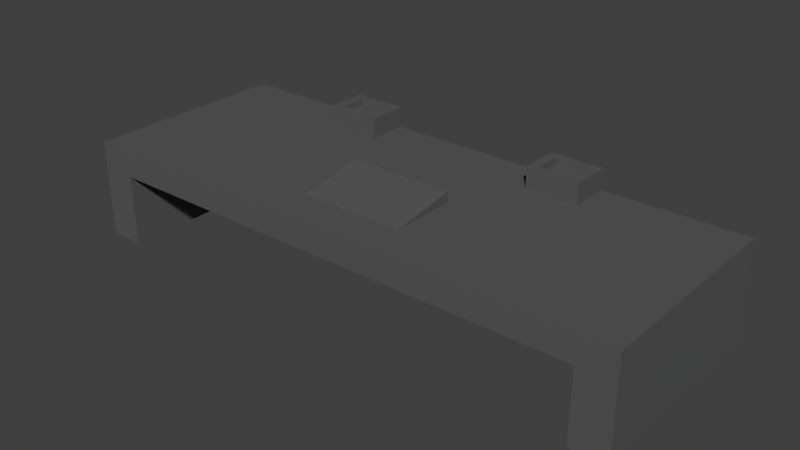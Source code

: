 # Source: lk-Altar.blend  (saved by Blender 2.75.0; exported with 4.5.12 LTS)
import bpy
from mathutils import Matrix  # noqa: F401  (used for matrix-valued properties, if any)

bpy.ops.wm.read_factory_settings(use_empty=True)
scene = bpy.context.scene
scene.name = 'Scene'

# ---- collections
col_collection_1 = bpy.data.collections.new('Collection 1'); scene.collection.children.link(col_collection_1)
col_cr_kerze = bpy.data.collections.new('cr-kerze')  # instanced only; not linked into the scene

# ---- materials (node trees are filled in below, after node groups)
mat_material_002 = bpy.data.materials.new('Material.002')
mat_material_002.alpha_threshold = 0.0
mat_material_002.roughness = 0.5

# ---- material node trees
mat_material_002.use_nodes = True; mat_material_002.node_tree.nodes.clear()
_N = mat_material_002.node_tree.nodes; _L = mat_material_002.node_tree.links
n0 = _N.new('ShaderNodeOutputMaterial'); n0.name = 'Material Output'; n0.location = (300, 300)
n1 = _N.new('ShaderNodeBsdfDiffuse'); n1.name = 'Diffuse BSDF'; n1.location = (10, 300)
n1.inputs[0].default_value = (0.1025, 0.1025, 0.1025, 1.0)
_L.new(n1.outputs[0], n0.inputs[0])
n0.is_active_output = True

# ---- world
world_world = bpy.data.worlds.new('World'); scene.world = world_world
world_world.color = (0.05088, 0.05088, 0.05088)
world_world.use_sun_shadow = False
world_world.sun_shadow_jitter_overblur = 0.0
world_world.cycles.sampling_method = 'MANUAL'
world_world.cycles.sample_map_resolution = 256

# ---- meshes
me_plane = bpy.data.meshes.new('Plane')
me_plane.from_pydata([(-1.6, -1.0, 0.0), (1.6, -1.0, 0.0), (-1.6, 1.0, 0.0), (1.6, 1.0, 0.0), (-1.6, 1.0, 0.2), (-1.6, -1.0, 0.2), (1.6, -1.0, 0.2), (1.6, 1.0, 0.2), (-1.4, -1.0, 0.0), (-1.4, 1.0, 0.0), (-0.8, -1.0, 0.2), (-0.8, 1.0, 0.2), (1.4, -1.0, 0.0), (0.8, -1.0, 0.2), (1.4, 1.0, 0.0), (0.8, 1.0, 0.2), (-1.6, 1.0, -1.2), (-1.6, -1.0, -1.2), (1.4, -1.0, -1.2), (1.6, -1.0, -1.2), (1.6, 1.0, -1.2), (-1.4, 1.0, -1.2), (-1.4, -1.0, -1.2), (1.4, 1.0, -1.2), (7.153e-07, 1.0, 0.2), (-0.8, 0.0, 0.2), (6.557e-07, -1.0, 0.2), (0.8, 0.0, 0.2), (6.855e-07, 0.0, 0.2), (-0.4, 1.0, 0.2), (-0.8, 0.5, 0.2), (0.4, -1.0, 0.2), (0.8, 0.5, 0.2), (0.4, 1.0, 0.2), (-0.8, -0.5, 0.2), (-0.4, -1.0, 0.2), (0.8, -0.5, 0.2), (7.004e-07, 0.5, 0.2), (-0.4, 0.0, 0.2), (0.4, 0.0, 0.2), (0.4, -0.5, 0.2), (-0.4, -0.5, 0.2), (-0.4, 0.5, 0.2), (0.4, 0.5, 0.2), (-0.6, 1.0, 0.2), (-0.8, 0.75, 0.2), (0.6, -1.0, 0.2), (0.8, 0.75, 0.2), (0.2, 1.0, 0.2), (-0.8, -0.25, 0.2), (-0.2, -1.0, 0.2), (0.8, -0.25, 0.2), (7.078e-07, 0.75, 0.2), (-0.6, 0.0, 0.2), (0.2, 0.0, 0.2), (-0.2, 1.0, 0.2), (-0.8, 0.25, 0.2), (0.2, -1.0, 0.2), (0.8, 0.25, 0.2), (0.6, 1.0, 0.2), (-0.8, -0.75, 0.2), (-0.6, -1.0, 0.2), (0.8, -0.75, 0.2), (6.929e-07, 0.25, 0.2), (6.631e-07, -0.75, 0.2), (-0.2, 0.002956, 0.2016), (0.6, 0.0, 0.2), (0.4, -0.25, 0.2), (0.4, -0.75, 0.2), (0.6, -0.5, 0.2), (-0.4, -0.25, 0.2), (-0.4, -0.75, 0.2), (-0.6, -0.5, 0.2), (-0.4, 0.75, 0.2), (-0.4, 0.25, 0.2), (-0.6, 0.5, 0.2), (-0.2, 0.5, 0.2), (0.4, 0.75, 0.2), (0.4, 0.25, 0.2), (0.2, 0.5, 0.2), (0.6, 0.5, 0.2), (0.6, 0.25, 0.2), (0.2, 0.25, 0.2), (0.2, 0.75, 0.2), (-0.2, 0.25, 0.2), (-0.6, 0.25, 0.2), (-0.2, -0.75, 0.2), (-0.6, -0.75, 0.2), (-0.6, -0.25, 0.2), (0.6, -0.75, 0.2), (0.2, -0.75, 0.2), (0.6, -0.25, 0.2), (-0.2, 0.75, 0.2), (-0.7, 1.0, 0.2), (-0.8, 0.875, 0.2), (0.7, -1.0, 0.2), (0.8, 0.875, 0.2), (0.1, 1.0, 0.2), (-0.8, -0.125, 0.2), (-0.1, -1.0, 0.2), (0.8, -0.125, 0.2), (7.115e-07, 0.875, 0.2), (-0.7, 0.0, 0.2), (0.1, 0.0, 0.2), (-0.3, 1.0, 0.2), (-0.8, 0.375, 0.2), (0.3, -1.0, 0.2), (0.8, 0.375, 0.2), (0.5, 1.0, 0.2), (-0.8, -0.625, 0.2), (-0.5, -1.0, 0.2), (0.8, -0.625, 0.2), (6.966e-07, 0.375, 0.2), (-0.6, 1.0, 0.5), (-0.3, 0.002956, 0.2016), (0.5, 0.0, 0.2), (0.4, -0.125, 0.2), (0.4, -0.625, 0.2), (0.5, -0.5, 0.2), (-0.4, -0.125, 0.2), (-0.4, -0.625, 0.2), (-0.7, -0.5, 0.2), (-0.3, -0.5, 0.2), (-0.4, 0.875, 0.2), (-0.4, 0.375, 0.2), (-0.7, 0.5, 0.2), (-0.3, 0.5, 0.2), (0.4, 0.875, 0.2), (0.4, 0.375, 0.2), (0.1, 0.5, 0.2), (0.5, 0.5, 0.2), (-0.5, 1.0, 0.2), (-0.8, 0.625, 0.2), (0.5, -1.0, 0.2), (0.8, 0.625, 0.2), (0.3, 1.0, 0.2), (-0.8, -0.375, 0.2), (-0.3, -1.0, 0.2), (0.8, -0.375, 0.2), (7.041e-07, 0.625, 0.2), (-0.5, 0.0, 0.2), (0.3, 0.0, 0.2), (-0.1, 1.0, 0.2), (-0.8, 0.125, 0.2), (0.1, -1.0, 0.2), (0.8, 0.125, 0.2), (0.7, 1.0, 0.2), (-0.8, -0.875, 0.2), (-0.7, -1.0, 0.2), (0.8, -0.875, 0.2), (6.892e-07, 0.125, 0.2), (6.594e-07, -0.875, 0.2), (-0.1, 0.0, 0.2), (0.7, 0.0, 0.2), (0.4, -0.375, 0.2), (0.4, -0.875, 0.2), (0.3, -0.5, 0.2), (0.7, -0.5, 0.2), (-0.4, -0.375, 0.2), (-0.4, -0.875, 0.2), (-0.5, -0.5, 0.2), (-0.4, 0.625, 0.2), (-0.4, 0.125, 0.2), (-0.5, 0.5, 0.2), (-0.1, 0.5, 0.2), (0.4, 0.625, 0.2), (0.4, 0.125, 0.2), (0.3, 0.5, 0.2), (0.7, 0.5, 0.2), (0.6, 0.375, 0.2), (0.6, 0.125, 0.2), (0.5, 0.25, 0.2), (0.7, 0.25, 0.2), (0.2, 0.375, 0.2), (0.2, 0.125, 0.2), (0.1, 0.25, 0.2), (0.3, 0.25, 0.2), (0.2, 0.875, 0.2), (0.2, 0.625, 0.2), (0.1, 0.75, 0.2), (0.3, 0.75, 0.2), (-0.2, 0.375, 0.2), (-0.2, 0.125, 0.2), (-0.3, 0.25, 0.2), (-0.1, 0.25, 0.2), (-0.6, 0.375, 0.2), (-0.6, 0.125, 0.2), (-0.7, 0.25, 0.2), (-0.5, 0.25, 0.2), (-0.6, 0.625, 0.2), (-0.5, 0.75, 0.2), (-0.2, -0.625, 0.2), (-0.2, -0.875, 0.2), (-0.3, -0.75, 0.2), (-0.1, -0.75, 0.2), (-0.6, -0.625, 0.2), (-0.6, -0.875, 0.2), (-0.7, -0.75, 0.2), (-0.5, -0.75, 0.2), (-0.6, -0.125, 0.2), (-0.6, -0.375, 0.2), (-0.7, -0.25, 0.2), (-0.5, -0.25, 0.2), (0.6, -0.625, 0.2), (0.6, -0.875, 0.2), (0.5, -0.75, 0.2), (0.7, -0.75, 0.2), (0.2, -0.625, 0.2), (0.2, -0.875, 0.2), (0.1, -0.75, 0.2), (0.3, -0.75, 0.2), (0.3, -0.25, 0.2), (0.6, -0.125, 0.2), (0.6, -0.375, 0.2), (0.5, -0.25, 0.2), (0.7, -0.25, 0.2), (-0.3, -0.25, 0.2), (-0.2, 0.875, 0.2), (-0.2, 0.625, 0.2), (-0.3, 0.75, 0.2), (-0.1, 0.75, 0.2), (0.6, 0.625, 0.2), (0.5, 0.75, 0.2), (0.7, 0.625, 0.2), (0.5, 0.625, 0.2), (0.5, 0.875, 0.2), (-0.1, 0.625, 0.2), (-0.3, 0.625, 0.2), (-0.3, 0.875, 0.2), (-0.3, -0.375, 0.2), (-0.3, -0.125, 0.2), (0.7, -0.375, 0.2), (0.5, -0.375, 0.2), (0.5, -0.125, 0.2), (0.3, -0.375, 0.2), (0.3, -0.875, 0.2), (0.1, -0.875, 0.2), (0.1, -0.625, 0.2), (0.7, -0.875, 0.2), (0.5, -0.875, 0.2), (0.5, -0.625, 0.2), (-0.5, -0.375, 0.2), (-0.7, -0.375, 0.2), (-0.7, -0.125, 0.2), (-0.5, -0.875, 0.2), (-0.7, -0.875, 0.2), (-0.7, -0.625, 0.2), (-0.1, -0.875, 0.2), (-0.3, -0.875, 0.2), (-0.3, -0.625, 0.2), (-0.5, 0.625, 0.2), (-0.7, 0.625, 0.2), (-0.5, 0.125, 0.2), (-0.7, 0.125, 0.2), (-0.7, 0.375, 0.2), (-0.1, 0.125, 0.2), (-0.3, 0.125, 0.2), (-0.3, 0.375, 0.2), (0.3, 0.625, 0.2), (0.1, 0.625, 0.2), (0.1, 0.875, 0.2), (0.3, 0.125, 0.2), (0.1, 0.125, 0.2), (0.1, 0.375, 0.2), (0.7, 0.125, 0.2), (0.5, 0.125, 0.2), (0.5, 0.375, 0.2), (0.7, 0.375, 0.2), (0.3, 0.375, 0.2), (0.3, 0.875, 0.2), (-0.1, 0.375, 0.2), (-0.5, 0.375, 0.2), (-0.5, 0.875, 0.2), (-0.5, 1.0, 0.5), (-0.5, -0.625, 0.2), (-0.5, -0.125, 0.2), (0.7, -0.625, 0.2), (0.8, 1.0, 0.5), (0.3, -0.125, 0.2), (0.7, -0.125, 0.2), (-0.1, 0.875, 0.2), (6.817e-07, -0.125, 0.32), (6.855e-07, 0.0, 0.35), (0.1, 0.0, 0.35), (6.668e-07, -0.625, 0.2), (6.706e-07, -0.5, 0.23), (0.1, -0.5, 0.23), (6.743e-07, -0.375, 0.26), (6.78e-07, -0.25, 0.29), (0.3, 0.0, 0.35), (0.2, 0.0, 0.35), (-0.1, 0.0, 0.35), (-0.2, 0.002956, 0.3516), (0.3, -0.5, 0.23), (0.2, -0.5, 0.23), (-0.1, -0.5, 0.23), (-0.2, -0.5, 0.23), (0.8, 0.875, 0.5), (-0.8, 0.875, 0.5), (0.2, -0.125, 0.32), (0.2, -0.375, 0.26), (0.2, -0.25, 0.29), (0.1, -0.25, 0.29), (0.3, -0.25, 0.29), (-0.2, -0.125, 0.32), (-0.2, -0.375, 0.26), (-0.2, -0.25, 0.29), (-0.1, -0.25, 0.29), (-0.3, 0.002956, 0.3516), (-0.3, -0.5, 0.23), (-0.3, -0.25, 0.29), (-0.1, -0.375, 0.26), (-0.3, -0.375, 0.26), (-0.3, -0.125, 0.32), (0.3, -0.375, 0.26), (0.1, -0.375, 0.26), (0.1, -0.125, 0.32), (-0.8, 1.0, 0.5), (-0.7, 1.0, 0.5), (-0.1, -0.625, 0.2), (0.3, -0.625, 0.2), (0.3, -0.125, 0.32), (-0.1, -0.125, 0.32), (-0.8, 0.625, 0.5), (-0.8, 0.75, 0.5), (0.8, 0.625, 0.5), (0.8, 0.75, 0.5), (0.7, 1.0, 0.5), (0.6, 1.0, 0.5), (-0.6, 0.625, 0.5), (-0.5, 0.75, 0.5), (0.6, 0.625, 0.5), (0.5, 1.0, 0.5), (0.5, 0.75, 0.5), (0.7, 0.625, 0.5), (0.5, 0.625, 0.5), (0.5, 0.875, 0.5), (-0.5, 0.625, 0.5), (-0.7, 0.625, 0.5), (-0.5, 0.875, 0.5), (1.4, 1.0, -0.18), (-1.4, 1.0, -0.18), (-1.4, -1.0, -0.18), (1.4, -1.0, -0.18), (0.7, 0.6875, 0.5), (0.75, 0.75, 0.5), (0.55, 0.75, 0.5), (0.75, 1.0, 0.5), (0.55, 1.0, 0.5), (0.8, 0.8125, 0.5), (-0.8, 0.8125, 0.5), (-0.65, 1.0, 0.5), (0.6, 0.6875, 0.5), (0.6, 0.9375, 0.5), (-0.55, 0.75, 0.5), (-0.75, 0.75, 0.5), (-0.6, 0.6875, 0.5), (-0.6, 0.9375, 0.5), (0.65, 1.0, 0.5), (0.8, 0.6875, 0.5), (-0.8, 0.6875, 0.5), (-0.55, 1.0, 0.5), (0.8, 0.9375, 0.5), (-0.8, 0.9375, 0.5), (-0.75, 1.0, 0.5), (0.65, 0.625, 0.5), (0.75, 0.625, 0.5), (0.5, 0.6875, 0.5), (0.55, 0.625, 0.5), (0.5, 0.9375, 0.5), (0.5, 0.8125, 0.5), (0.55, 0.875, 0.5), (-0.5, 0.6875, 0.5), (-0.55, 0.625, 0.5), (-0.7, 0.6875, 0.5), (-0.75, 0.625, 0.5), (-0.65, 0.625, 0.5), (-0.7, 0.9375, 0.5), (-0.75, 0.875, 0.5), (-0.5, 0.9375, 0.5), (-0.5, 0.8125, 0.5), (-0.55, 0.875, 0.5), (0.7, 0.9375, 0.5), (0.75, 0.875, 0.5), (0.75, 0.9375, 0.5), (-0.65, 0.9375, 0.5), (-0.65, 0.6875, 0.5), (0.55, 0.9375, 0.5), (0.55, 0.6875, 0.5), (0.75, 0.6875, 0.5), (0.65, 0.6875, 0.5), (0.55, 0.8125, 0.5), (-0.55, 0.6875, 0.5), (-0.75, 0.6875, 0.5), (-0.75, 0.9375, 0.5), (-0.75, 0.8125, 0.5), (-0.55, 0.9375, 0.5), (-0.55, 0.8125, 0.5), (0.65, 0.9375, 0.5), (0.75, 0.8125, 0.5), (0.7, 0.6875, 0.4), (0.7, 0.75, 0.4), (0.75, 0.75, 0.4), (0.6, 0.8125, 0.4), (0.6, 0.875, 0.4), (-0.65, 0.75, 0.4), (-0.7, 0.75, 0.4), (-0.6, 0.8125, 0.4), (-0.6, 0.875, 0.4), (0.65, 0.75, 0.4), (0.6, 0.75, 0.4), (0.6, 0.6875, 0.4), (-0.55, 0.75, 0.4), (-0.6, 0.75, 0.4), (-0.6, 0.6875, 0.4), (-0.7, 0.6875, 0.4), (-0.7, 0.8125, 0.4), (-0.7, 0.875, 0.4), (-0.65, 0.875, 0.4), (-0.55, 0.875, 0.4), (0.7, 0.8125, 0.4), (0.7, 0.875, 0.4), (0.65, 0.875, 0.4), (0.75, 0.875, 0.4), (0.55, 0.75, 0.4), (0.6, 0.9375, 0.4), (-0.75, 0.75, 0.4), (-0.6, 0.9375, 0.4), (0.55, 0.875, 0.4), (-0.7, 0.9375, 0.4), (-0.75, 0.875, 0.4), (0.7, 0.9375, 0.4), (0.75, 0.9375, 0.4), (-0.65, 0.9375, 0.4), (-0.65, 0.6875, 0.4), (0.55, 0.9375, 0.4), (0.55, 0.6875, 0.4), (0.75, 0.6875, 0.4), (0.65, 0.6875, 0.4), (0.55, 0.8125, 0.4), (-0.55, 0.6875, 0.4), (-0.75, 0.6875, 0.4), (-0.75, 0.9375, 0.4), (-0.75, 0.8125, 0.4), (-0.65, 0.8125, 0.4), (-0.55, 0.9375, 0.4), (-0.55, 0.8125, 0.4), (0.65, 0.9375, 0.4), (0.65, 0.8125, 0.4), (0.75, 0.8125, 0.4)], [], [(14, 3, 20, 23), (13, 6, 7, 15, 96, 47, 134, 32, 107, 58, 145, 27, 100, 51, 138, 36, 111, 62, 149), (9, 2, 4, 11), (1, 3, 7, 6), (12, 1, 6, 13), (2, 0, 5, 4), (0, 8, 10, 5), (14, 9, 11, 93, 44, 131, 29, 104, 55, 142, 24, 97, 48, 135, 33, 108, 59, 146, 15), (5, 10, 147, 60, 109, 34, 136, 49, 98, 25, 143, 56, 105, 30, 132, 45, 94, 11, 4), (12, 14, 23, 18), (3, 14, 15, 7), (8, 12, 13, 95, 46, 133, 31, 106, 57, 144, 26, 99, 50, 137, 35, 110, 61, 148, 10), (59, 108, 332, 348, 328), (14, 12, 343, 340), (18, 23, 20, 19), (17, 16, 21, 22), (9, 8, 22, 21), (8, 0, 17, 22), (2, 9, 21, 16), (3, 1, 19, 20), (1, 12, 18, 19), (0, 2, 16, 17), (280, 101, 24, 142), (279, 100, 27, 153), (278, 116, 39, 141), (222, 224, 335, 367, 333), (276, 111, 36, 157), (275, 119, 38, 140), (274, 120, 41, 160), (272, 123, 29, 131), (271, 124, 42, 163), (270, 112, 37, 164), (269, 127, 33, 135), (268, 128, 43, 167), (267, 107, 32, 168), (266, 169, 80, 130), (265, 170, 81, 171), (264, 145, 58, 172), (263, 173, 79, 129), (262, 174, 82, 175), (261, 166, 78, 176), (260, 177, 48, 97), (259, 178, 83, 179), (258, 165, 77, 180), (257, 181, 76, 126), (256, 182, 84, 183), (255, 150, 63, 184), (254, 185, 75, 125), (253, 186, 85, 187), (252, 162, 74, 188), (190, 272, 339, 380, 330), (251, 189, 329, 376, 338), (250, 161, 73, 190), (248, 192, 86, 193), (247, 151, 64, 194), (246, 195, 72, 121), (245, 196, 87, 197), (244, 159, 71, 198), (243, 199, 53, 102), (242, 200, 88, 201), (241, 158, 70, 202), (240, 203, 69, 118), (239, 204, 89, 205), (238, 149, 62, 206), (236, 208, 90, 209), (235, 155, 68, 210), (234, 154, 67, 211), (233, 212, 66, 115), (232, 213, 91, 214), (231, 138, 51, 215), (399, 349, 297, 383), (228, 217, 55, 104), (227, 218, 92, 219), (226, 139, 52, 220), (15, 146, 327, 347, 277), (45, 132, 323, 360, 324), (108, 225, 336, 369, 332), (134, 47, 326, 359, 325), (80, 168, 223, 221), (168, 32, 134, 223), (165, 224, 222, 77), (43, 130, 224, 165), (130, 80, 221, 224), (127, 225, 108, 33), (77, 222, 225, 127), (250, 190, 330, 372, 337), (218, 226, 220, 92), (76, 164, 226, 218), (164, 37, 139, 226), (161, 227, 219, 73), (42, 126, 227, 161), (126, 76, 218, 227), (123, 228, 104, 29), (73, 219, 228, 123), (219, 92, 217, 228), (156, 234, 314, 293), (152, 65, 292, 291), (141, 54, 290, 289), (158, 229, 216, 70), (41, 122, 229, 158), (278, 141, 289, 321), (119, 230, 114, 38), (70, 216, 230, 119), (229, 122, 309, 312), (213, 231, 215, 91), (69, 157, 231, 213), (157, 36, 138, 231), (154, 232, 214, 67), (40, 118, 232, 154), (118, 69, 213, 232), (116, 233, 115, 39), (67, 214, 233, 116), (214, 91, 212, 233), (383, 384, 432, 423), (103, 28, 282, 283), (156, 40, 154, 234), (398, 382, 327, 358), (230, 216, 310, 313), (397, 380, 339, 381), (234, 211, 303, 314), (396, 379, 273, 361), (216, 229, 312, 310), (208, 235, 210, 90), (57, 106, 235, 208), (106, 31, 155, 235), (151, 236, 209, 64), (26, 144, 236, 151), (144, 57, 208, 236), (28, 152, 291, 282), (356, 392, 440, 414), (209, 90, 207, 237), (204, 238, 206, 89), (46, 95, 238, 204), (95, 13, 149, 238), (155, 239, 205, 68), (31, 133, 239, 155), (133, 46, 204, 239), (117, 240, 118, 40), (68, 205, 240, 117), (205, 89, 203, 240), (200, 241, 202, 88), (72, 160, 241, 200), (160, 41, 158, 241), (136, 242, 201, 49), (34, 121, 242, 136), (121, 72, 200, 242), (98, 243, 102, 25), (49, 201, 243, 98), (201, 88, 199, 243), (196, 244, 198, 87), (61, 110, 244, 196), (110, 35, 159, 244), (147, 245, 197, 60), (10, 148, 245, 147), (148, 61, 196, 245), (109, 246, 121, 34), (60, 197, 246, 109), (197, 87, 195, 246), (192, 247, 194, 86), (50, 99, 247, 192), (99, 26, 151, 247), (159, 248, 193, 71), (35, 137, 248, 159), (137, 50, 192, 248), (120, 249, 122, 41), (71, 193, 249, 120), (193, 86, 191, 249), (94, 45, 324, 350, 298), (75, 163, 250, 189), (163, 42, 161, 250), (189, 250, 337, 373, 329), (30, 125, 251, 132), (125, 75, 189, 251), (223, 134, 325, 366, 334), (47, 96, 297, 349, 326), (11, 94, 298, 363, 317), (186, 252, 188, 85), (53, 140, 252, 186), (140, 38, 162, 252), (143, 253, 187, 56), (25, 102, 253, 143), (102, 53, 186, 253), (105, 254, 125, 30), (56, 187, 254, 105), (187, 85, 185, 254), (182, 255, 184, 84), (65, 152, 255, 182), (152, 28, 150, 255), (162, 256, 183, 74), (38, 114, 256, 162), (114, 65, 182, 256), (124, 257, 126, 42), (74, 183, 257, 124), (183, 84, 181, 257), (178, 258, 180, 83), (79, 167, 258, 178), (167, 43, 165, 258), (139, 259, 179, 52), (37, 129, 259, 139), (129, 79, 178, 259), (101, 260, 97, 24), (52, 179, 260, 101), (179, 83, 177, 260), (174, 261, 176, 82), (54, 141, 261, 174), (141, 39, 166, 261), (150, 262, 175, 63), (28, 103, 262, 150), (103, 54, 174, 262), (112, 263, 129, 37), (63, 175, 263, 112), (175, 82, 173, 263), (170, 264, 172, 81), (66, 153, 264, 170), (153, 27, 145, 264), (166, 265, 171, 78), (39, 115, 265, 166), (115, 66, 170, 265), (128, 266, 130, 43), (78, 171, 266, 128), (171, 81, 169, 266), (169, 267, 168, 80), (81, 172, 267, 169), (172, 58, 107, 267), (173, 268, 167, 79), (82, 176, 268, 173), (176, 78, 128, 268), (177, 269, 135, 48), (83, 180, 269, 177), (180, 77, 127, 269), (181, 270, 164, 76), (84, 184, 270, 181), (184, 63, 112, 270), (185, 271, 163, 75), (85, 188, 271, 185), (188, 74, 124, 271), (272, 131, 273, 379, 339), (132, 251, 338, 375, 323), (190, 73, 123, 272), (211, 278, 321, 303), (395, 355, 426, 443), (394, 377, 318, 364), (195, 274, 160, 72), (87, 198, 274, 195), (198, 71, 120, 274), (199, 275, 140, 53), (88, 202, 275, 199), (202, 70, 119, 275), (203, 276, 157, 69), (89, 206, 276, 203), (206, 62, 111, 276), (114, 230, 313, 308), (397, 381, 419, 446), (392, 372, 330, 354), (65, 114, 308, 292), (54, 103, 283, 290), (211, 67, 116, 278), (212, 279, 153, 66), (91, 215, 279, 212), (215, 51, 100, 279), (355, 393, 441, 426), (345, 399, 449, 402), (389, 359, 326, 345), (217, 280, 142, 55), (92, 220, 280, 217), (220, 52, 101, 280), (224, 221, 331, 368, 335), (131, 44, 113, 361, 273), (225, 222, 333, 370, 336), (322, 281, 282, 291), (319, 284, 285, 295), (390, 344, 400, 438), (387, 353, 328, 348), (316, 299, 290, 283), (315, 300, 301, 302), (313, 304, 292, 308), (312, 305, 306, 310), (311, 287, 288, 307), (305, 311, 307, 306), (296, 295, 311, 305), (295, 285, 287, 311), (309, 296, 305, 312), (310, 306, 304, 313), (300, 314, 303, 301), (294, 293, 314, 300), (287, 315, 302, 288), (285, 286, 315, 287), (286, 294, 300, 315), (281, 316, 283, 282), (288, 302, 316, 281), (302, 301, 299, 316), (346, 388, 436, 424), (385, 357, 113, 351), (384, 362, 277, 347), (299, 321, 289, 290), (301, 303, 321, 299), (304, 322, 291, 292), (306, 307, 322, 304), (307, 288, 281, 322), (320, 117, 40, 156), (122, 249, 309), (64, 209, 237, 284), (86, 194, 319, 191), (194, 64, 284, 319), (90, 210, 320, 207), (210, 68, 117, 320), (320, 156, 293), (249, 191, 296, 309), (237, 207, 294, 286), (284, 237, 286, 285), (191, 319, 295, 296), (207, 320, 293, 294), (221, 223, 334, 365, 331), (93, 11, 317, 364, 318), (96, 15, 277, 362, 297), (146, 59, 328, 358, 327), (44, 93, 318, 351, 113), (342, 341, 340, 343), (12, 8, 342, 343), (8, 9, 341, 342), (9, 14, 340, 341), (382, 384, 347, 327), (391, 346, 424, 439), (383, 297, 362, 384), (377, 385, 351, 318), (357, 385, 433, 427), (398, 353, 425, 447), (389, 345, 402, 437), (338, 376, 386, 374), (376, 329, 356, 386), (369, 387, 348, 332), (336, 371, 387, 369), (381, 396, 445, 419), (367, 388, 346, 333), (335, 368, 388, 367), (368, 331, 352, 388), (344, 389, 437, 400), (334, 366, 389, 344), (366, 325, 359, 389), (386, 356, 414, 434), (331, 365, 390, 352), (365, 334, 344, 390), (370, 391, 371, 336), (333, 346, 391, 370), (378, 395, 443, 430), (387, 371, 428, 435), (329, 373, 392, 356), (373, 337, 372, 392), (360, 393, 355, 324), (323, 375, 393, 360), (375, 338, 374, 393), (363, 394, 364, 317), (298, 378, 394, 363), (384, 382, 431, 432), (350, 395, 378, 298), (324, 355, 395, 350), (354, 397, 446, 412), (399, 383, 423, 449), (352, 390, 438, 411), (353, 387, 435, 425), (357, 396, 361, 113), (371, 391, 439, 428), (381, 339, 379, 396), (385, 377, 429, 433), (393, 374, 415, 441), (354, 330, 380, 397), (353, 398, 358, 328), (388, 352, 411, 436), (394, 378, 430, 442), (382, 398, 447, 431), (374, 386, 434, 415), (392, 354, 412, 440), (377, 394, 442, 429), (396, 357, 427, 445), (345, 326, 349, 399), (448, 420, 421, 422), (444, 407, 408, 418), (443, 416, 417, 430), (441, 415, 406, 426), (439, 403, 404, 428), (438, 400, 401, 409), (436, 411, 410, 424), (434, 414, 413, 405), (421, 423, 432, 431), (417, 418, 433, 429), (418, 408, 427, 433), (415, 434, 405, 406), (428, 404, 425, 435), (400, 437, 402, 401), (411, 438, 409, 410), (424, 410, 403, 439), (414, 440, 412, 413), (430, 417, 429, 442), (426, 406, 416, 443), (416, 444, 418, 417), (406, 405, 444, 416), (405, 413, 407, 444), (408, 419, 445, 427), (407, 446, 419, 408), (413, 412, 446, 407), (404, 422, 447, 425), (422, 421, 431, 447), (403, 448, 422, 404), (410, 409, 448, 403), (409, 401, 420, 448), (420, 449, 423, 421), (401, 402, 449, 420)])
me_plane.materials.append(mat_material_002)
me_plane.use_remesh_preserve_volume = False
me_plane.use_remesh_preserve_attributes = False
me_plane.use_mirror_vertex_groups = False
me_plane.update()

# ---- objects
ob_cr_kerze_001 = bpy.data.objects.new('cr-kerze.001', None)
ob_cr_kerze = bpy.data.objects.new('cr-kerze', None)
ob_lk_altar = bpy.data.objects.new('lk-altar', me_plane)

# ---- transforms, parenting, visibility, modifiers, constraints
ob_cr_kerze_001.location = (-1.612, 1.234, 1.67)
ob_cr_kerze_001.scale = (0.2465, 0.2465, 0.2465)
ob_cr_kerze_001.empty_image_offset = (0.0, 0.0)
ob_cr_kerze_001.show_instancer_for_render = False
ob_cr_kerze_001.instance_type = 'COLLECTION'
ob_cr_kerze_001.lineart.crease_threshold = 0.0
ob_cr_kerze.location = (1.636, 1.23, 1.691)
ob_cr_kerze.scale = (0.2388, 0.2388, 0.2388)
ob_cr_kerze.empty_image_offset = (0.0, 0.0)
ob_cr_kerze.show_instancer_for_render = False
ob_cr_kerze.instance_type = 'COLLECTION'
ob_cr_kerze.lineart.crease_threshold = 0.0
ob_lk_altar.location = (0.0, 0.0, 1.2)
ob_lk_altar.scale = (2.5, 1.5, 1.0)
ob_lk_altar.lineart.crease_threshold = 0.0
ob_cr_kerze_001.instance_collection = col_cr_kerze
ob_cr_kerze.instance_collection = col_cr_kerze

# ---- collection membership
col_collection_1.objects.link(ob_cr_kerze_001)
col_collection_1.objects.link(ob_cr_kerze)
col_collection_1.objects.link(ob_lk_altar)

# ---- scene / render settings (as saved in the file)
scene.frame_start = 1; scene.frame_end = 250; scene.frame_set(1)
scene.render.engine = 'CYCLES'
scene.render.resolution_percentage = 50
scene.render.dither_intensity = 0.0
scene.cycles.use_denoising = False
scene.cycles.samples = 10
scene.cycles.sampling_pattern = 'TABULATED_SOBOL'
scene.cycles.light_sampling_threshold = 0.0
scene.cycles.use_adaptive_sampling = False
scene.cycles.use_light_tree = False
scene.cycles.blur_glossy = 0.0
scene.cycles.pixel_filter_type = 'GAUSSIAN'
scene.cycles.sample_clamp_indirect = 0.0
scene.view_settings.view_transform = 'Standard'
bpy.context.view_layer.update()

# ---- added for rendering (the .blend has no active camera and no usable light): camera, sun
cam_auto = bpy.data.cameras.new('AutoCamera')
cam_auto.lens = 50.0
cam_auto.sensor_width = 36.0
cam_auto.clip_end = 1000.0
ob_auto_camera = bpy.data.objects.new('AutoCamera', cam_auto)
scene.collection.objects.link(ob_auto_camera)
ob_auto_camera.location = (8.06008, -9.6721, 7.29807)
ob_auto_camera.rotation_euler = (1.09748, -7.21219e-08, 0.694738)
scene.camera = ob_auto_camera
light_auto_sun = bpy.data.lights.new('AutoSun', 'SUN')
light_auto_sun.energy = 3.0
light_auto_sun.angle = 0.0523599
ob_auto_sun = bpy.data.objects.new('AutoSun', light_auto_sun)
scene.collection.objects.link(ob_auto_sun)
ob_auto_sun.rotation_euler = (0.872665, 0.174533, 0.523599)
bpy.context.view_layer.update()
